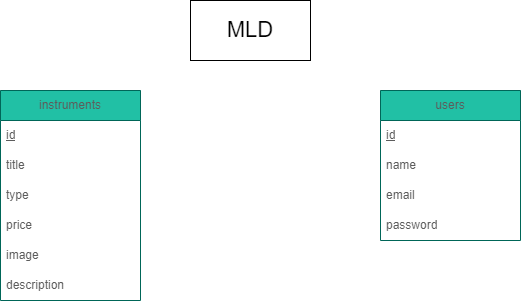

The diagram above was exported from draw.io. Its source (the exported page's mxGraphModel, read from the mxfile embedded in the PNG):
<mxGraphModel dx="599" dy="271" grid="1" gridSize="10" guides="1" tooltips="1" connect="1" arrows="1" fold="1" page="1" pageScale="1" pageWidth="827" pageHeight="1169" math="0" shadow="0">
  <root>
    <mxCell id="0" />
    <mxCell id="1" parent="0" />
    <mxCell id="jQCffmJwMEfBLW2I-SU--1" value="instruments" style="swimlane;fontStyle=0;childLayout=stackLayout;horizontal=1;startSize=30;horizontalStack=0;resizeParent=1;resizeParentMax=0;resizeLast=0;collapsible=1;marginBottom=0;whiteSpace=wrap;html=1;fillColor=#21C0A5;strokeColor=#006658;fontColor=#5C5C5C;" vertex="1" parent="1">
      <mxGeometry x="160" y="160" width="140" height="210" as="geometry" />
    </mxCell>
    <mxCell id="jQCffmJwMEfBLW2I-SU--2" value="&lt;u&gt;id&lt;/u&gt;" style="text;strokeColor=none;fillColor=none;align=left;verticalAlign=middle;spacingLeft=4;spacingRight=4;overflow=hidden;points=[[0,0.5],[1,0.5]];portConstraint=eastwest;rotatable=0;whiteSpace=wrap;html=1;fontColor=#5C5C5C;" vertex="1" parent="jQCffmJwMEfBLW2I-SU--1">
      <mxGeometry y="30" width="140" height="30" as="geometry" />
    </mxCell>
    <mxCell id="jQCffmJwMEfBLW2I-SU--13" value="title" style="text;strokeColor=none;fillColor=none;align=left;verticalAlign=middle;spacingLeft=4;spacingRight=4;overflow=hidden;points=[[0,0.5],[1,0.5]];portConstraint=eastwest;rotatable=0;whiteSpace=wrap;html=1;fontColor=#5C5C5C;" vertex="1" parent="jQCffmJwMEfBLW2I-SU--1">
      <mxGeometry y="60" width="140" height="30" as="geometry" />
    </mxCell>
    <mxCell id="jQCffmJwMEfBLW2I-SU--3" value="type" style="text;strokeColor=none;fillColor=none;align=left;verticalAlign=middle;spacingLeft=4;spacingRight=4;overflow=hidden;points=[[0,0.5],[1,0.5]];portConstraint=eastwest;rotatable=0;whiteSpace=wrap;html=1;fontColor=#5C5C5C;" vertex="1" parent="jQCffmJwMEfBLW2I-SU--1">
      <mxGeometry y="90" width="140" height="30" as="geometry" />
    </mxCell>
    <mxCell id="jQCffmJwMEfBLW2I-SU--4" value="price" style="text;strokeColor=none;fillColor=none;align=left;verticalAlign=middle;spacingLeft=4;spacingRight=4;overflow=hidden;points=[[0,0.5],[1,0.5]];portConstraint=eastwest;rotatable=0;whiteSpace=wrap;html=1;fontColor=#5C5C5C;" vertex="1" parent="jQCffmJwMEfBLW2I-SU--1">
      <mxGeometry y="120" width="140" height="30" as="geometry" />
    </mxCell>
    <mxCell id="jQCffmJwMEfBLW2I-SU--5" value="image" style="text;strokeColor=none;fillColor=none;align=left;verticalAlign=middle;spacingLeft=4;spacingRight=4;overflow=hidden;points=[[0,0.5],[1,0.5]];portConstraint=eastwest;rotatable=0;whiteSpace=wrap;html=1;fontColor=#5C5C5C;" vertex="1" parent="jQCffmJwMEfBLW2I-SU--1">
      <mxGeometry y="150" width="140" height="30" as="geometry" />
    </mxCell>
    <mxCell id="jQCffmJwMEfBLW2I-SU--6" value="description" style="text;strokeColor=none;fillColor=none;align=left;verticalAlign=middle;spacingLeft=4;spacingRight=4;overflow=hidden;points=[[0,0.5],[1,0.5]];portConstraint=eastwest;rotatable=0;whiteSpace=wrap;html=1;fontColor=#5C5C5C;" vertex="1" parent="jQCffmJwMEfBLW2I-SU--1">
      <mxGeometry y="180" width="140" height="30" as="geometry" />
    </mxCell>
    <mxCell id="jQCffmJwMEfBLW2I-SU--7" value="users" style="swimlane;fontStyle=0;childLayout=stackLayout;horizontal=1;startSize=30;horizontalStack=0;resizeParent=1;resizeParentMax=0;resizeLast=0;collapsible=1;marginBottom=0;whiteSpace=wrap;html=1;fillColor=#21C0A5;strokeColor=#006658;fontColor=#5C5C5C;" vertex="1" parent="1">
      <mxGeometry x="540" y="160" width="140" height="150" as="geometry" />
    </mxCell>
    <mxCell id="jQCffmJwMEfBLW2I-SU--8" value="&lt;u&gt;id&lt;/u&gt;" style="text;strokeColor=none;fillColor=none;align=left;verticalAlign=middle;spacingLeft=4;spacingRight=4;overflow=hidden;points=[[0,0.5],[1,0.5]];portConstraint=eastwest;rotatable=0;whiteSpace=wrap;html=1;fontColor=#5C5C5C;" vertex="1" parent="jQCffmJwMEfBLW2I-SU--7">
      <mxGeometry y="30" width="140" height="30" as="geometry" />
    </mxCell>
    <mxCell id="jQCffmJwMEfBLW2I-SU--9" value="name" style="text;strokeColor=none;fillColor=none;align=left;verticalAlign=middle;spacingLeft=4;spacingRight=4;overflow=hidden;points=[[0,0.5],[1,0.5]];portConstraint=eastwest;rotatable=0;whiteSpace=wrap;html=1;fontColor=#5C5C5C;" vertex="1" parent="jQCffmJwMEfBLW2I-SU--7">
      <mxGeometry y="60" width="140" height="30" as="geometry" />
    </mxCell>
    <mxCell id="jQCffmJwMEfBLW2I-SU--10" value="email" style="text;strokeColor=none;fillColor=none;align=left;verticalAlign=middle;spacingLeft=4;spacingRight=4;overflow=hidden;points=[[0,0.5],[1,0.5]];portConstraint=eastwest;rotatable=0;whiteSpace=wrap;html=1;fontColor=#5C5C5C;" vertex="1" parent="jQCffmJwMEfBLW2I-SU--7">
      <mxGeometry y="90" width="140" height="30" as="geometry" />
    </mxCell>
    <mxCell id="jQCffmJwMEfBLW2I-SU--11" value="password" style="text;strokeColor=none;fillColor=none;align=left;verticalAlign=middle;spacingLeft=4;spacingRight=4;overflow=hidden;points=[[0,0.5],[1,0.5]];portConstraint=eastwest;rotatable=0;whiteSpace=wrap;html=1;fontColor=#5C5C5C;" vertex="1" parent="jQCffmJwMEfBLW2I-SU--7">
      <mxGeometry y="120" width="140" height="30" as="geometry" />
    </mxCell>
    <mxCell id="jQCffmJwMEfBLW2I-SU--14" value="&lt;font style=&quot;font-size: 22px;&quot;&gt;MLD&lt;/font&gt;" style="rounded=0;whiteSpace=wrap;html=1;" vertex="1" parent="1">
      <mxGeometry x="350" y="70" width="120" height="60" as="geometry" />
    </mxCell>
  </root>
</mxGraphModel>